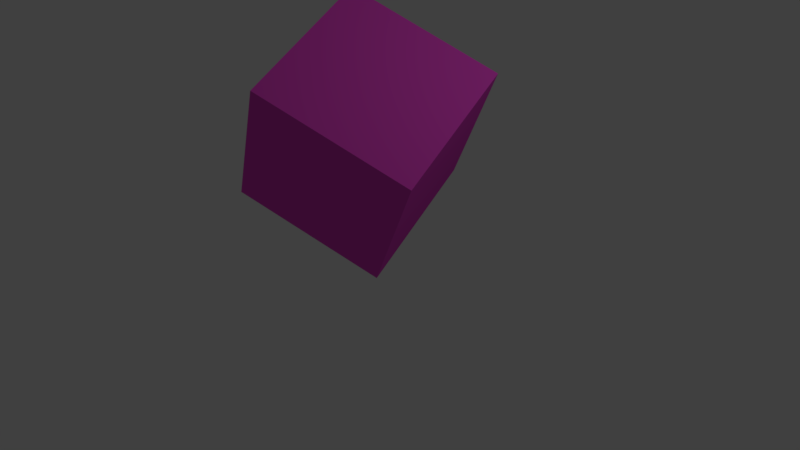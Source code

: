 # Source: powerup.blend  (saved by Blender 2.78.0; exported with 4.5.12 LTS)
import bpy
from mathutils import Matrix  # noqa: F401  (used for matrix-valued properties, if any)

bpy.ops.wm.read_factory_settings(use_empty=True)
scene = bpy.context.scene
scene.name = 'Scene'

# ---- collections
col_collection_1 = bpy.data.collections.new('Collection 1'); scene.collection.children.link(col_collection_1)

# ---- materials (node trees are filled in below, after node groups)
mat_material = bpy.data.materials.new('Material')
mat_material.alpha_threshold = 0.0
mat_material.use_transparent_shadow = False
mat_material.diffuse_color = (0.01636, 0.8, 0.03467, 1.0)
mat_material.roughness = 0.5
mat_powerupcubecolour = bpy.data.materials.new('powerupcubecolour')
mat_powerupcubecolour.alpha_threshold = 0.0
mat_powerupcubecolour.use_transparent_shadow = False
mat_powerupcubecolour.diffuse_color = (0.8, 0.06789, 0.6055, 1.0)
mat_powerupcubecolour.roughness = 0.5
mat_powerupcubecolour.specular_intensity = 1.0
mat_powerupcubecolour.line_color = (0.0, 0.0, 0.0, 1.0)

# ---- material node trees

# ---- world
world_world = bpy.data.worlds.new('World'); scene.world = world_world
world_world.color = (0.05088, 0.05088, 0.05088)
world_world.use_sun_shadow = False
world_world.sun_shadow_jitter_overblur = 0.0
world_world.cycles.sampling_method = 'MANUAL'

# ---- cameras
cam_camera = bpy.data.cameras.new('Camera')
cam_camera.clip_end = 100.0
cam_camera.lens = 35.0
cam_camera.sensor_width = 32.0
cam_camera.sensor_height = 18.0
cam_camera.ortho_scale = 7.314
cam_camera.dof.focus_distance = 0.0
cam_camera.dof.aperture_fstop = 128.0

# ---- lights
light_lamp = bpy.data.lights.new('Lamp', 'POINT')
light_lamp.transmission_factor = 0.0
light_lamp.cutoff_distance = 30.0
light_lamp.energy = 100.0
light_lamp.shadow_buffer_clip_start = 1.001
light_lamp.shadow_soft_size = 0.1
light_lamp.shadow_maximum_resolution = 0.006
light_lamp.use_absolute_resolution = True

# ---- meshes
me_mesh = bpy.data.meshes.new('Mesh')
me_mesh.from_pydata([(0.03425, 0.6776, 0.2047), (0.02972, 0.02066, 0.02167), (0.1173, 0.03191, -0.02086), (0.1192, 0.3161, 0.0583), (0.2104, 0.3278, 0.01404), (0.2441, 0.3338, -0.001874), (0.2747, 0.3425, -0.01537), (0.3022, 0.3538, -0.02652), (0.3266, 0.3675, -0.03541), (0.348, 0.3833, -0.04212), (0.3665, 0.4011, -0.04673), (0.382, 0.4207, -0.04931), (0.3946, 0.4418, -0.04994), (0.4044, 0.4644, -0.0487), (0.4114, 0.4881, -0.04566), (0.4157, 0.5127, -0.04091), (0.4172, 0.5382, -0.03453), (0.4161, 0.5636, -0.02679), (0.4124, 0.5876, -0.01808), (0.4061, 0.6101, -0.00846), (0.3972, 0.6307, 0.002037), (0.3855, 0.6493, 0.01337), (0.3711, 0.6655, 0.02548), (0.3539, 0.6793, 0.03834), (0.3338, 0.6903, 0.0519), (0.3109, 0.6983, 0.06611), (0.2851, 0.7031, 0.08094), (0.2564, 0.7044, 0.09633), (0.2246, 0.7021, 0.1123), (0.1212, 0.6041, 0.1385), (0.224, 0.6173, 0.08864), (0.2427, 0.6187, 0.07924), (0.2593, 0.6178, 0.07036), (0.2737, 0.6148, 0.062), (0.2861, 0.61, 0.05416), (0.2967, 0.6036, 0.04685), (0.3054, 0.5958, 0.04005), (0.3125, 0.5867, 0.03379), (0.3181, 0.5766, 0.02805), (0.3222, 0.5658, 0.02284), (0.325, 0.5543, 0.01815), (0.3265, 0.5425, 0.014), (0.327, 0.5304, 0.01038), (0.326, 0.5145, 0.006401), (0.3233, 0.4996, 0.003574), (0.3191, 0.4857, 0.001877), (0.3133, 0.4729, 0.001286), (0.306, 0.4612, 0.001781), (0.2973, 0.4506, 0.003338), (0.2872, 0.4412, 0.005936), (0.2759, 0.433, 0.009551), (0.2633, 0.4262, 0.01416), (0.2496, 0.4206, 0.01975), (0.2348, 0.4164, 0.02628), (0.219, 0.4136, 0.03375), (0.1198, 0.4009, 0.08192), (0.4473, 0.6246, 0.3274), (0.4215, 0.6294, 0.3422), (0.2556, 0.2424, 0.3196), (0.3554, 0.3399, 0.295), (0.531, 0.3681, 0.2113), (0.5408, 0.3906, 0.2126), (0.5525, 0.4898, 0.2345), (0.4613, 0.4806, 0.2794), (0.5184, 0.347, 0.212), (0.386, 0.3469, 0.281), (0.3997, 0.3524, 0.2754), (0.5478, 0.4143, 0.2156), (0.552, 0.439, 0.2204), (0.5425, 0.5363, 0.2528), (0.4225, 0.5363, 0.3154), (0.5488, 0.5139, 0.2432), (0.4418, 0.522, 0.3013), (0.4489, 0.513, 0.2951), (0.2576, 0.5304, 0.3998), (0.3604, 0.5436, 0.3499), (0.4236, 0.3675, 0.2672), (0.4123, 0.3593, 0.2708), (0.5335, 0.557, 0.2633), (0.3791, 0.5449, 0.3405), (0.4545, 0.5029, 0.2893), (0.5219, 0.5755, 0.2746), (0.4586, 0.492, 0.2841), (0.4624, 0.4408, 0.2677), (0.4597, 0.4259, 0.2648), (0.5074, 0.5918, 0.2868), (0.4902, 0.6056, 0.2996), (0.3468, 0.2541, 0.2753), (0.3805, 0.26, 0.2594), (0.4336, 0.3769, 0.2646), (0.4629, 0.4687, 0.2753), (0.4633, 0.4567, 0.2717), (0.433, 0.5299, 0.3081), (0.3956, 0.544, 0.3316), (0.4111, 0.2688, 0.2459), (0.4385, 0.2801, 0.2348), (0.4496, 0.3992, 0.2626), (0.4554, 0.412, 0.2631), (0.2537, -0.04182, 0.2404), (0.4844, 0.3096, 0.2191), (0.5028, 0.3274, 0.2145), (0.41, 0.5411, 0.3233), (0.1661, -0.05307, 0.2829), (0.5536, 0.4644, 0.2267), (0.2562, 0.3271, 0.3432), (0.4702, 0.6166, 0.3132), (0.3927, 0.6307, 0.3576), (0.1706, 0.6039, 0.466), (0.4424, 0.3874, 0.2631), (0.3712, 0.3427, 0.2876), (0.3609, 0.6283, 0.3735), (0.463, 0.2938, 0.2259)], [], [(1, 0, 29), (29, 0, 28), (29, 28, 27), (29, 27, 26), (29, 26, 25), (29, 25, 24), (29, 24, 23), (29, 23, 22), (29, 22, 21), (29, 21, 30), (30, 21, 20), (1, 29, 55), (31, 30, 20), (32, 31, 20), (33, 32, 20), (33, 20, 19), (34, 33, 19), (35, 34, 19), (36, 35, 19), (36, 19, 18), (37, 36, 18), (38, 37, 18), (39, 38, 18), (39, 18, 17), (40, 39, 17), (41, 40, 17), (41, 17, 16), (42, 41, 16), (43, 42, 16), (43, 16, 15), (44, 43, 15), (44, 15, 14), (45, 44, 14), (46, 45, 14), (46, 14, 13), (47, 46, 13), (48, 47, 13), (48, 13, 12), (49, 48, 12), (50, 49, 12), (51, 50, 12), (52, 51, 12), (52, 12, 11), (53, 52, 11), (54, 53, 11), (1, 55, 3), (3, 55, 54), (3, 54, 11), (3, 11, 10), (3, 10, 9), (3, 9, 8), (3, 8, 7), (3, 7, 6), (3, 6, 5), (3, 5, 4), (1, 3, 2), (102, 74, 107), (74, 110, 107), (74, 106, 110), (74, 57, 106), (74, 56, 57), (74, 105, 56), (74, 86, 105), (74, 85, 86), (74, 81, 85), (74, 75, 81), (75, 78, 81), (102, 104, 74), (79, 78, 75), (93, 78, 79), (101, 78, 93), (101, 69, 78), (70, 69, 101), (92, 69, 70), (72, 69, 92), (72, 71, 69), (73, 71, 72), (80, 71, 73), (82, 71, 80), (82, 62, 71), (63, 62, 82), (90, 62, 63), (90, 103, 62), (91, 103, 90), (83, 103, 91), (83, 68, 103), (84, 68, 83), (84, 67, 68), (97, 67, 84), (96, 67, 97), (96, 61, 67), (108, 61, 96), (89, 61, 108), (89, 60, 61), (76, 60, 89), (77, 60, 76), (66, 60, 77), (65, 60, 66), (65, 64, 60), (109, 64, 65), (59, 64, 109), (102, 58, 104), (58, 59, 104), (58, 64, 59), (58, 100, 64), (58, 99, 100), (58, 111, 99), (58, 95, 111), (58, 94, 95), (58, 88, 94), (58, 87, 88), (102, 98, 58), (33, 34, 70, 101), (7, 8, 111, 95), (9, 10, 100, 99), (19, 20, 78, 69), (54, 55, 104, 59), (32, 33, 101, 93), (38, 39, 82, 80), (10, 11, 64, 100), (43, 44, 84, 83), (40, 41, 90, 63), (21, 22, 85, 81), (22, 23, 86, 85), (17, 18, 71, 62), (53, 54, 59, 109), (24, 25, 56, 105), (16, 17, 62, 103), (3, 4, 87, 58), (50, 51, 66, 77), (4, 5, 88, 87), (15, 16, 103, 68), (1, 2, 98, 102), (41, 42, 91, 90), (25, 26, 57, 56), (44, 45, 97, 84), (39, 40, 63, 82), (34, 35, 92, 70), (31, 32, 93, 79), (12, 13, 61, 60), (8, 9, 99, 111), (5, 6, 94, 88), (6, 7, 95, 94), (46, 47, 108, 96), (47, 48, 89, 108), (27, 28, 110, 106), (28, 0, 107, 110), (26, 27, 106, 57), (51, 52, 65, 66), (52, 53, 109, 65), (14, 15, 68, 67), (13, 14, 67, 61), (18, 19, 69, 71), (42, 43, 83, 91), (36, 37, 73, 72), (23, 24, 105, 86), (55, 29, 74, 104), (45, 46, 96, 97), (29, 30, 75, 74), (0, 1, 102, 107), (49, 50, 77, 76), (35, 36, 72, 92), (11, 12, 60, 64), (30, 31, 79, 75), (48, 49, 76, 89), (37, 38, 80, 73), (2, 3, 58, 98), (20, 21, 81, 78)])
me_mesh.materials.append(mat_material)
me_mesh.use_remesh_preserve_volume = False
me_mesh.use_remesh_preserve_attributes = False
me_mesh.use_mirror_vertex_groups = False
me_mesh.update()
me_cube = bpy.data.meshes.new('Cube')
me_cube.from_pydata([(1.0, 1.0, -1.0), (1.0, -1.0, -1.0), (-1.0, -1.0, -1.0), (-1.0, 1.0, -1.0), (1.0, 1.0, 1.0), (1.0, -1.0, 1.0), (-1.0, -1.0, 1.0), (-1.0, 1.0, 1.0)], [], [(0, 1, 2, 3), (4, 7, 6, 5), (0, 4, 5, 1), (1, 5, 6, 2), (2, 6, 7, 3), (4, 0, 3, 7)])
me_cube.materials.append(mat_powerupcubecolour)
me_cube.use_remesh_preserve_volume = False
me_cube.use_remesh_preserve_attributes = False
me_cube.use_mirror_vertex_groups = False
me_cube.update()

# ---- objects
ob_text = bpy.data.objects.new('Text', me_mesh)
ob_cube = bpy.data.objects.new('Cube', me_cube)
ob_lamp = bpy.data.objects.new('Lamp', light_lamp)
ob_camera = bpy.data.objects.new('Camera', cam_camera)

# ---- transforms, parenting, visibility, modifiers, constraints
ob_text.location = (0.03434, -0.5481, 1.355)
ob_text.rotation_euler = (0.742, -0.2033, 0.359)
ob_text.scale = (1.815, 1.815, 1.815)
ob_text.lineart.crease_threshold = 0.0
ob_cube.location = (0.06257, -0.09732, 1.663)
ob_cube.rotation_euler = (0.4363, 0.4363, 0.4363)
ob_cube.lock_rotations_4d = False
ob_cube.empty_display_type = 'ARROWS'
ob_cube.lineart.crease_threshold = 0.0
ob_lamp.location = (4.076, 1.005, 5.904)
ob_lamp.rotation_euler = (0.6503, 0.05522, 1.866)
ob_lamp.lock_rotations_4d = False
ob_lamp.empty_display_type = 'ARROWS'
ob_lamp.color = (0.0, 0.0, 0.0, 0.0)
ob_lamp.lineart.crease_threshold = 0.0
ob_camera.location = (7.481, -6.508, 5.344)
ob_camera.rotation_euler = (1.109, 0.0, 0.8149)
ob_camera.lock_rotations_4d = False
ob_camera.empty_display_type = 'ARROWS'
ob_camera.color = (0.0, 0.0, 0.0, 0.0)
ob_camera.display_type = 'WIRE'
ob_camera.lineart.crease_threshold = 0.0

# ---- collection membership
col_collection_1.objects.link(ob_text)
col_collection_1.objects.link(ob_cube)
col_collection_1.objects.link(ob_lamp)
col_collection_1.objects.link(ob_camera)

# ---- scene / render settings (as saved in the file)
scene.camera = ob_camera
scene.frame_start = 1; scene.frame_end = 250; scene.frame_set(1)
scene.render.engine = 'BLENDER_EEVEE_NEXT'
scene.render.resolution_percentage = 50
scene.render.dither_intensity = 0.0
scene.cycles.use_denoising = False
scene.cycles.samples = 128
scene.cycles.sampling_pattern = 'TABULATED_SOBOL'
scene.cycles.light_sampling_threshold = 0.0
scene.cycles.use_adaptive_sampling = False
scene.cycles.use_light_tree = False
scene.cycles.blur_glossy = 0.0
scene.cycles.sample_clamp_indirect = 0.0
scene.view_settings.view_transform = 'Standard'
bpy.context.view_layer.update()
